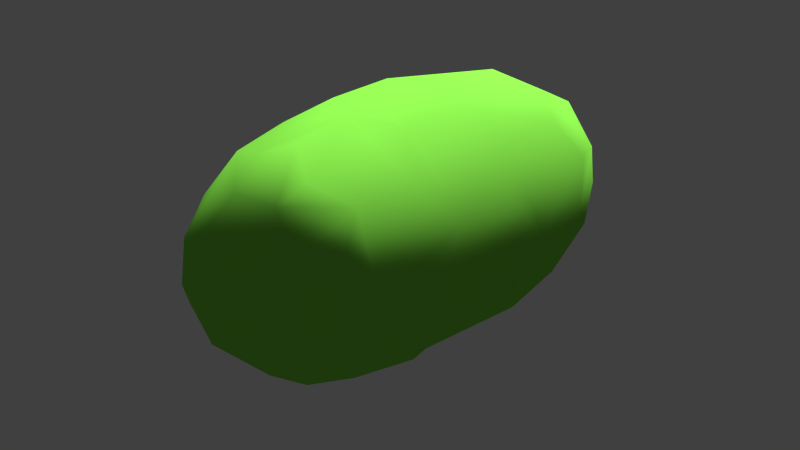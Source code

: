 # Source: ellipsoid.blend  (saved by Blender 2.76.0; exported with 4.5.12 LTS)
import bpy
from mathutils import Matrix  # noqa: F401  (used for matrix-valued properties, if any)

bpy.ops.wm.read_factory_settings(use_empty=True)
scene = bpy.context.scene
scene.name = 'Scene'

# ---- collections
col_collection_1 = bpy.data.collections.new('Collection 1'); scene.collection.children.link(col_collection_1)

# ---- materials (node trees are filled in below, after node groups)
mat_material = bpy.data.materials.new('Material')
mat_material.alpha_threshold = 0.0
mat_material.use_transparent_shadow = False
mat_material.diffuse_color = (0.2455, 0.8, 0.07214, 1.0)
mat_material.specular_color = (1.0, 0.5345, 0.005595)
mat_material.roughness = 0.5
mat_material.specular_intensity = 0.04639
mat_material.line_color = (0.0, 0.0, 0.0, 1.0)

# ---- material node trees

# ---- world
world_world = bpy.data.worlds.new('World'); scene.world = world_world
world_world.color = (0.05088, 0.05088, 0.05088)
world_world.use_sun_shadow = False
world_world.sun_shadow_jitter_overblur = 0.0
world_world.cycles.sampling_method = 'MANUAL'
world_world.cycles.sample_map_resolution = 256

# ---- cameras
cam_camera = bpy.data.cameras.new('Camera')
cam_camera.clip_end = 100.0
cam_camera.lens = 70.0
cam_camera.sensor_width = 32.0
cam_camera.sensor_height = 18.0
cam_camera.ortho_scale = 7.314
cam_camera.dof.focus_distance = 0.0
cam_camera.dof.aperture_fstop = 128.0

# ---- lights
light_lamp = bpy.data.lights.new('Lamp', 'SUN')
light_lamp.transmission_factor = 0.0
light_lamp.cutoff_distance = 30.0
light_lamp.angle = 0.1993
light_lamp.energy = 4.91
light_lamp.shadow_buffer_clip_start = 1.001
light_lamp.shadow_soft_size = 0.1
light_lamp.shadow_cascade_max_distance = 1000.0
light_lamp.cycles.use_multiple_importance_sampling = False

# ---- meshes
me_ellipsoid = bpy.data.meshes.new('ellipsoid')
me_ellipsoid.from_pydata([(0.2978, 0.006806, -0.7078), (0.3138, 0.1657, -0.675), (0.3756, 0.1817, -0.5598), (0.4375, 0.02611, -0.4794), (0.3863, -0.0827, -0.5655), (0.3113, 0.3167, -0.4729), (0.328, 0.3416, -0.2379), (0.4429, 0.1866, -0.1255), (0.473, 0.01398, -0.2385), (0.4441, 0.1816, 0.1275), (0.4704, -0.01073, 0.2398), (0.4419, -0.1864, 0.1278), (0.4442, -0.1803, -0.1281), (0.3426, 0.328, 0.2379), (0.3175, 0.3133, 0.4733), (0.3637, 0.1786, 0.5691), (0.4338, -0.009766, 0.4743), (0.2649, 0.1793, 0.7), (0.19, 0.017, 0.7825), (0.2516, -0.1707, 0.7095), (0.3523, -0.1913, 0.5714), (0.173, 0.2924, -0.7004), (0.1757, 0.3721, -0.568), (-0.001087, 0.4323, -0.4785), (-0.01063, 0.4712, -0.2407), (0.1816, 0.4442, -0.1269), (0.1866, 0.4429, 0.1253), (0.01561, 0.474, 0.2377), (0.0286, 0.4421, 0.4765), (0.1812, 0.3801, 0.5583), (0.1559, 0.3228, 0.6711), (0.005739, 0.2189, -0.7898), (-0.05233, 0.2253, -0.7837), (-0.1511, 0.3484, -0.5882), (-0.3156, 0.2769, -0.4883), (-0.3414, 0.3212, -0.2418), (-0.1857, 0.4415, -0.1306), (-0.1806, 0.4447, 0.127), (-0.3225, 0.3425, 0.2404), (-0.2821, 0.3208, 0.4801), (-0.08091, 0.398, 0.5608), (-0.01653, 0.3261, 0.7051), (-0.07157, 0.1513, -0.8131), (-0.2139, -0.02397, -0.7892), (-0.3225, -0.0462, -0.7052), (-0.401, 0.05565, -0.5611), (-0.444, -0.03731, -0.4777), (-0.4743, -0.01765, -0.2378), (-0.4446, 0.1801, -0.1282), (-0.4418, 0.186, 0.1293), (-0.4713, 0.009907, 0.2401), (-0.4347, 0.00292, 0.4781), (-0.3476, 0.1684, 0.5809), (-0.2405, 0.1028, 0.7533), (-0.09141, 0.1742, 0.7964), (-0.3297, -0.1708, -0.6622), (-0.3849, -0.1875, -0.5535), (-0.3217, -0.3204, -0.47), (-0.331, -0.3442, -0.2367), (-0.4429, -0.1869, -0.1247), (-0.4441, -0.1812, 0.1271), (-0.3448, -0.3267, 0.2388), (-0.3264, -0.3072, 0.4834), (-0.3769, -0.1815, 0.5722), (-0.285, -0.1823, 0.7175), (-0.2214, -0.05534, 0.7905), (-0.2216, -0.2616, -0.6916), (-0.2082, -0.3593, -0.5601), (-0.009414, -0.4258, -0.4779), (0.006775, -0.4708, -0.2401), (-0.1821, -0.4449, -0.1262), (-0.1862, -0.442, 0.1271), (-0.01095, -0.4714, 0.2389), (-0.01307, -0.4402, 0.4682), (-0.2021, -0.3642, 0.568), (-0.1953, -0.2779, 0.7162), (-0.1257, -0.193, -0.7716), (0.06719, -0.2001, -0.7525), (0.1419, -0.3397, -0.5792), (0.3082, -0.2797, -0.4851), (0.3392, -0.3222, -0.2413), (0.1854, -0.4421, -0.1296), (0.1814, -0.4445, 0.1269), (0.3267, -0.3447, 0.239), (0.3013, -0.3245, 0.4853), (0.1553, -0.38, 0.5722), (0.1322, -0.2929, 0.711), (-0.0769, -0.229, 0.788), (0.1517, -0.03881, -0.7779), (-0.003569, 0.1494, -0.8091), (-0.1066, -0.08888, 0.8244), (0.004668, 0.03579, 0.8307), (0.272, 0.1842, -0.5689), (0.3269, -0.02185, -0.545), (0.3009, -0.1151, -0.3205), (0.2865, 0.004675, -0.2595), (0.2928, 0.1307, -0.3157), (0.2879, 0.0005206, -0.1244), (0.2647, 0.11, -0.06184), (0.2033, 0.204, -0.1243), (0.2, 0.2042, -0.2596), (0.2649, -0.1093, -0.0619), (0.2647, -0.1101, 0.06184), (0.2883, -0.0005392, 0.1247), (0.265, 0.1094, 0.06189), (0.2893, -0.003998, 0.2637), (0.2964, 0.1144, 0.3183), (0.2043, 0.1996, 0.26), (0.204, 0.2033, 0.1243), (0.2927, -0.1289, 0.3194), (0.2545, -0.2028, 0.5363), (0.2436, -0.03861, 0.5697), (0.3043, 0.1043, 0.5371), (0.1146, 0.2971, -0.318), (0.1078, 0.2972, -0.5383), (0.1093, 0.265, -0.06192), (-0.0005216, 0.2882, -0.1245), (-0.00436, 0.2894, -0.2635), (0.11, 0.2647, 0.06183), (0.131, 0.2929, 0.315), (0.005361, 0.2861, 0.2592), (0.0005313, 0.2879, 0.1243), (0.1878, 0.2757, 0.5684), (-0.1306, 0.2841, -0.3218), (-0.1699, 0.2544, -0.5039), (-0.02467, 0.234, -0.5746), (-0.1101, 0.2647, -0.06191), (-0.2045, 0.2035, -0.1252), (-0.2099, 0.203, -0.2676), (-0.1093, 0.265, 0.06188), (-0.1176, 0.2996, 0.3205), (-0.2019, 0.2089, 0.2651), (-0.2034, 0.2043, 0.1247), (-0.01289, 0.3356, 0.5403), (-0.3005, 0.1199, -0.323), (-0.3469, -0.01362, -0.5305), (-0.1945, -0.004114, -0.6709), (-0.1675, 0.1298, -0.5758), (-0.265, 0.1093, -0.06194), (-0.2878, -0.000511, -0.1243), (-0.2853, -0.005885, -0.2582), (-0.2647, 0.1101, 0.06188), (-0.2877, 0.1296, 0.3214), (-0.2897, 0.004148, 0.2634), (-0.2882, 0.0005743, 0.1246), (-0.08007, 0.1931, 0.6361), (-0.2593, 0.1704, 0.5229), (-0.2279, -0.1681, -0.3408), (-0.2814, -0.1973, -0.5381), (-0.2647, -0.11, -0.06179), (-0.2033, -0.204, -0.1242), (-0.1993, -0.2034, -0.2592), (-0.2649, -0.1093, 0.06189), (-0.2986, -0.1118, 0.3165), (-0.2041, -0.1988, 0.258), (-0.2038, -0.2032, 0.1243), (-0.2203, 0.0242, 0.5813), (-0.3065, -0.1029, 0.5325), (-0.1092, -0.2982, -0.3188), (-0.1235, -0.3076, -0.532), (-0.1094, -0.265, -0.0619), (0.0004758, -0.2884, -0.1248), (0.002492, -0.2896, -0.2673), (-0.11, -0.2646, 0.06188), (-0.1274, -0.2948, 0.3194), (-0.004297, -0.2898, 0.2647), (-0.0005676, -0.2883, 0.1245), (-0.214, -0.2572, 0.5357), (0.1258, -0.2866, -0.3247), (0.1683, -0.255, -0.5244), (-0.03392, -0.2077, -0.6946), (0.11, -0.2647, -0.06199), (0.2042, -0.2034, -0.1248), (0.2086, -0.2025, -0.2638), (0.1094, -0.265, 0.06182), (0.1107, -0.298, 0.3176), (0.1988, -0.2045, 0.2582), (0.2032, -0.2039, 0.1244), (-0.04358, -0.2256, 0.5882), (0.09831, -0.2986, 0.5357), (0.166, -0.09201, -0.5887), (0.007384, 0.05628, -0.5631), (0.05309, 0.0241, 0.5908), (-0.05331, -0.04625, 0.5377)], [], [(0, 1, 2, 3, 4), (3, 2, 5, 6, 7, 8), (8, 7, 9, 10, 11, 12), (10, 9, 13, 14, 15, 16), (16, 15, 17, 18, 19, 20), (2, 1, 21, 22, 5), (6, 5, 22, 23, 24, 25), (7, 6, 25, 26, 13, 9), (14, 13, 26, 27, 28, 29), (15, 14, 29, 30, 17), (22, 21, 31, 32, 33, 23), (24, 23, 33, 34, 35, 36), (25, 24, 36, 37, 27, 26), (28, 27, 37, 38, 39, 40), (29, 28, 40, 41, 30), (33, 32, 42, 43, 44, 45, 34), (35, 34, 45, 46, 47, 48), (36, 35, 48, 49, 38, 37), (39, 38, 49, 50, 51, 52), (40, 39, 52, 53, 54, 41), (45, 44, 55, 56, 46), (47, 46, 56, 57, 58, 59), (48, 47, 59, 60, 50, 49), (51, 50, 60, 61, 62, 63), (52, 51, 63, 64, 65, 53), (56, 55, 66, 67, 57), (58, 57, 67, 68, 69, 70), (59, 58, 70, 71, 61, 60), (62, 61, 71, 72, 73, 74), (63, 62, 74, 75, 64), (67, 66, 76, 77, 78, 68), (69, 68, 78, 79, 80, 81), (70, 69, 81, 82, 72, 71), (73, 72, 82, 83, 84, 85), (74, 73, 85, 86, 87, 75), (0, 4, 79, 78, 77, 88), (4, 3, 8, 12, 80, 79), (12, 11, 83, 82, 81, 80), (11, 10, 16, 20, 84, 83), (20, 19, 86, 85, 84), (32, 31, 89, 42), (53, 65, 90, 91, 54), (77, 76, 43, 42, 89, 88), (19, 18, 91, 90, 87, 86), (64, 75, 87, 90, 65), (44, 43, 76, 66, 55), (1, 0, 88, 89, 31, 21), (17, 30, 41, 54, 91, 18), (92, 93, 94, 95, 96), (96, 95, 97, 98, 99, 100), (98, 97, 101, 102, 103, 104), (104, 103, 105, 106, 107, 108), (106, 105, 109, 110, 111, 112), (92, 96, 100, 113, 114), (100, 99, 115, 116, 117, 113), (99, 98, 104, 108, 118, 115), (108, 107, 119, 120, 121, 118), (107, 106, 112, 122, 119), (114, 113, 117, 123, 124, 125), (117, 116, 126, 127, 128, 123), (116, 115, 118, 121, 129, 126), (121, 120, 130, 131, 132, 129), (120, 119, 122, 133, 130), (124, 123, 128, 134, 135, 136, 137), (128, 127, 138, 139, 140, 134), (127, 126, 129, 132, 141, 138), (132, 131, 142, 143, 144, 141), (131, 130, 133, 145, 146, 142), (135, 134, 140, 147, 148), (140, 139, 149, 150, 151, 147), (139, 138, 141, 144, 152, 149), (144, 143, 153, 154, 155, 152), (143, 142, 146, 156, 157, 153), (148, 147, 151, 158, 159), (151, 150, 160, 161, 162, 158), (150, 149, 152, 155, 163, 160), (155, 154, 164, 165, 166, 163), (154, 153, 157, 167, 164), (159, 158, 162, 168, 169, 170), (162, 161, 171, 172, 173, 168), (161, 160, 163, 166, 174, 171), (166, 165, 175, 176, 177, 174), (165, 164, 167, 178, 179, 175), (94, 93, 180, 169, 168, 173), (95, 94, 173, 172, 101, 97), (102, 101, 172, 171, 174, 177), (103, 102, 177, 176, 109, 105), (110, 109, 176, 175, 179), (125, 124, 137, 181), (156, 146, 145, 182, 183), (170, 169, 180, 181, 137, 136), (111, 110, 179, 178, 183, 182), (167, 157, 156, 183, 178), (136, 135, 148, 159, 170), (93, 92, 114, 125, 181, 180), (122, 112, 111, 182, 145, 133), (1, 0, 93, 92), (2, 1, 92, 96), (0, 4, 94, 93), (4, 3, 95, 94), (3, 2, 96, 95), (3, 8, 97, 95), (5, 2, 96, 100), (8, 7, 98, 97), (7, 6, 99, 98), (6, 5, 100, 99), (8, 12, 101, 97), (9, 7, 98, 104), (12, 11, 102, 101), (11, 10, 103, 102), (10, 9, 104, 103), (10, 16, 105, 103), (13, 9, 104, 108), (16, 15, 106, 105), (15, 14, 107, 106), (14, 13, 108, 107), (16, 20, 109, 105), (17, 15, 106, 112), (20, 19, 110, 109), (19, 18, 111, 110), (21, 1, 92, 114), (5, 22, 113, 100), (22, 21, 114, 113), (6, 25, 115, 99), (23, 22, 113, 117), (25, 24, 116, 115), (24, 23, 117, 116), (13, 26, 118, 108), (26, 25, 115, 118), (14, 29, 119, 107), (27, 26, 118, 121), (29, 28, 120, 119), (28, 27, 121, 120), (17, 30, 122, 112), (30, 29, 119, 122), (32, 31, 125, 124), (23, 33, 123, 117), (33, 32, 124, 123), (24, 36, 126, 116), (34, 33, 123, 128), (36, 35, 127, 126), (35, 34, 128, 127), (27, 37, 129, 121), (37, 36, 126, 129), (28, 40, 130, 120), (38, 37, 129, 132), (40, 39, 131, 130), (39, 38, 132, 131), (30, 41, 133, 122), (41, 40, 130, 133), (44, 43, 136, 135), (34, 45, 134, 128), (45, 44, 135, 134), (35, 48, 138, 127), (46, 45, 134, 140), (48, 47, 139, 138), (47, 46, 140, 139), (38, 49, 141, 132), (49, 48, 138, 141), (39, 52, 142, 131), (50, 49, 141, 144), (52, 51, 143, 142), (51, 50, 144, 143), (41, 54, 145, 133), (53, 52, 142, 146), (55, 44, 135, 148), (46, 56, 147, 140), (56, 55, 148, 147), (47, 59, 149, 139), (57, 56, 147, 151), (59, 58, 150, 149), (58, 57, 151, 150), (50, 60, 152, 144), (60, 59, 149, 152), (51, 63, 153, 143), (61, 60, 152, 155), (63, 62, 154, 153), (62, 61, 155, 154), (53, 65, 156, 146), (64, 63, 153, 157), (66, 55, 148, 159), (57, 67, 158, 151), (67, 66, 159, 158), (58, 70, 160, 150), (68, 67, 158, 162), (70, 69, 161, 160), (69, 68, 162, 161), (61, 71, 163, 155), (71, 70, 160, 163), (62, 74, 164, 154), (72, 71, 163, 166), (74, 73, 165, 164), (73, 72, 166, 165), (64, 75, 167, 157), (75, 74, 164, 167), (77, 76, 170, 169), (68, 78, 168, 162), (78, 77, 169, 168), (69, 81, 171, 161), (79, 78, 168, 173), (81, 80, 172, 171), (80, 79, 173, 172), (72, 82, 174, 166), (82, 81, 171, 174), (73, 85, 175, 165), (83, 82, 174, 177), (85, 84, 176, 175), (84, 83, 177, 176), (75, 87, 178, 167), (86, 85, 175, 179), (0, 88, 180, 93), (79, 4, 94, 173), (80, 12, 101, 172), (83, 11, 102, 177), (84, 20, 109, 176), (86, 19, 110, 179), (32, 42, 137, 124), (77, 88, 180, 169), (89, 88, 180, 181), (17, 18, 111, 112), (64, 65, 156, 157), (91, 90, 183, 182), (86, 87, 178, 179), (65, 90, 183, 156), (87, 90, 183, 178), (42, 43, 136, 137), (66, 76, 170, 159), (43, 76, 170, 136), (42, 89, 181, 137), (21, 31, 125, 114), (89, 31, 125, 181), (53, 54, 145, 146), (18, 91, 182, 111), (54, 91, 182, 145)])
me_ellipsoid.polygons.foreach_set('use_smooth', [True] * 234)
me_ellipsoid.materials.append(mat_material)
me_ellipsoid.use_remesh_preserve_volume = False
me_ellipsoid.use_remesh_preserve_attributes = False
me_ellipsoid.use_mirror_vertex_groups = False
me_ellipsoid.update()
me_ellipsoid.normals_split_custom_set([tuple(v) for v in zip(*[iter([0.6042, -0.145, -0.7835, 0.6314, 0.2931, -0.7179, 0.8728, 0.3888, -0.295, 0.9754, 0.02487, -0.2192, 0.8096, -0.3618, -0.4622, 0.9754, 0.02489, -0.2192, 0.8728, 0.3888, -0.295, 0.6779, 0.711, -0.1869, 0.6936, 0.7158, -0.08077, 0.9191, 0.3924, -0.03729, 0.9957, 0.007536, -0.09273, 0.9957, 0.007546, -0.09274, 0.919, 0.3924, -0.03732, 0.9292, 0.3664, 0.04757, 0.9947, -0.01363, 0.1023, 0.9201, -0.3889, 0.04619, 0.925, -0.3755, -0.0575, 0.9947, -0.01365, 0.1023, 0.9292, 0.3664, 0.04759, 0.7192, 0.6904, 0.07747, 0.7198, 0.6659, 0.1964, 0.872, 0.277, 0.4037, 0.9526, -0.02304, 0.3034, 0.9526, -0.02302, 0.3034, 0.872, 0.277, 0.4037, 0.5909, 0.2865, 0.7542, 0.4632, 0.02772, 0.8858, 0.5863, -0.2585, 0.7677, 0.8524, -0.3084, 0.4222, 0.8728, 0.3888, -0.295, 0.6314, 0.2931, -0.718, 0.333, 0.603, -0.7249, 0.3009, 0.8892, -0.3447, 0.6779, 0.711, -0.187, 0.6936, 0.7158, -0.08076, 0.6779, 0.711, -0.187, 0.3009, 0.8892, -0.3447, -0.04371, 0.9576, -0.2847, -0.023, 0.9938, -0.1086, 0.3695, 0.9281, -0.04626, 0.9191, 0.3924, -0.0373, 0.6936, 0.7158, -0.08074, 0.3695, 0.9281, -0.04624, 0.3946, 0.9183, 0.03319, 0.7192, 0.6904, 0.07743, 0.9292, 0.3664, 0.04757, 0.7198, 0.6658, 0.1964, 0.7192, 0.6904, 0.07742, 0.3946, 0.9183, 0.03322, 0.01307, 0.9966, 0.08172, 0.04041, 0.9799, 0.1953, 0.4024, 0.8681, 0.2906, 0.872, 0.277, 0.4037, 0.7198, 0.6659, 0.1964, 0.4023, 0.8681, 0.2906, 0.3218, 0.6179, 0.7174, 0.5909, 0.2865, 0.7542, 0.3009, 0.8892, -0.3447, 0.333, 0.6031, -0.7249, 0.1967, 0.5261, -0.8274, -0.3979, 0.6428, -0.6546, -0.4217, 0.7644, -0.4877, -0.04372, 0.9576, -0.2848, -0.02299, 0.9938, -0.1086, -0.0437, 0.9576, -0.2848, -0.4217, 0.7643, -0.4878, -0.7056, 0.6082, -0.3636, -0.715, 0.6872, -0.1286, -0.3986, 0.915, -0.06291, 0.3695, 0.9281, -0.04627, -0.02297, 0.9938, -0.1086, -0.3986, 0.915, -0.06287, -0.3733, 0.9266, 0.04655, 0.01308, 0.9966, 0.08168, 0.3946, 0.9183, 0.03322, 0.04044, 0.9799, 0.1952, 0.01308, 0.9966, 0.08172, -0.3733, 0.9266, 0.04654, -0.6898, 0.7148, 0.1151, -0.63, 0.7131, 0.3076, -0.3483, 0.8524, 0.39, 0.4024, 0.8681, 0.2906, 0.04041, 0.9799, 0.1953, -0.3483, 0.8524, 0.39, -0.1125, 0.6728, 0.7312, 0.3218, 0.6179, 0.7173, -0.4217, 0.7644, -0.4877, -0.3979, 0.6427, -0.6546, -0.3586, 0.1982, -0.9122, -0.3923, 0.06543, -0.9175, -0.7126, 0.1595, -0.6832, -0.8162, 0.3515, -0.4585, -0.7056, 0.6082, -0.3636, -0.7149, 0.6872, -0.1286, -0.7057, 0.6082, -0.3636, -0.8162, 0.3515, -0.4585, -0.9813, -0.0352, -0.189, -0.997, -0.008645, -0.07751, -0.9259, 0.3741, -0.05226, -0.3986, 0.915, -0.0629, -0.7149, 0.6873, -0.1286, -0.9259, 0.3741, -0.05223, -0.9163, 0.3963, 0.05745, -0.6898, 0.7148, 0.1151, -0.3733, 0.9266, 0.04652, -0.63, 0.7131, 0.3076, -0.6898, 0.7148, 0.1151, -0.9163, 0.3962, 0.05747, -0.9945, 0.02551, 0.1016, -0.9574, 0.05895, 0.2827, -0.8012, 0.3985, 0.4464, -0.3482, 0.8524, 0.39, -0.63, 0.7131, 0.3076, -0.8012, 0.3985, 0.4465, -0.6268, 0.3343, 0.7038, -0.1878, 0.4544, 0.8708, -0.1125, 0.6728, 0.7312, -0.8162, 0.3515, -0.4585, -0.7126, 0.1595, -0.6832, -0.7142, -0.3564, -0.6023, -0.8806, -0.3943, -0.2626, -0.9813, -0.03522, -0.189, -0.997, -0.008651, -0.07753, -0.9813, -0.03518, -0.189, -0.8806, -0.3943, -0.2627, -0.6803, -0.7129, -0.1703, -0.6938, -0.7176, -0.06158, -0.9201, -0.3909, -0.02477, -0.9259, 0.3741, -0.05225, -0.997, -0.00866, -0.07752, -0.9201, -0.3909, -0.02479, -0.9298, -0.3657, 0.04105, -0.9945, 0.0255, 0.1016, -0.9163, 0.3962, 0.05745, -0.9574, 0.05895, 0.2827, -0.9945, 0.02549, 0.1016, -0.9298, -0.3657, 0.04105, -0.7138, -0.6966, 0.07296, -0.7098, -0.6833, 0.1711, -0.8982, -0.2662, 0.3498, -0.8011, 0.3985, 0.4465, -0.9574, 0.05892, 0.2828, -0.8982, -0.2662, 0.3498, -0.7214, -0.2518, 0.6451, -0.5852, -0.007365, 0.8108, -0.6268, 0.3343, 0.7038, -0.8806, -0.3943, -0.2627, -0.7142, -0.3565, -0.6024, -0.322, -0.6687, -0.6702, -0.2738, -0.8792, -0.3899, -0.6803, -0.7129, -0.1703, -0.6938, -0.7176, -0.06155, -0.6803, -0.7128, -0.1703, -0.2738, -0.8792, -0.3899, 0.03412, -0.9432, -0.3306, 0.02242, -0.9924, -0.1207, -0.365, -0.9302, -0.03969, -0.9201, -0.3909, -0.02475, -0.6938, -0.7175, -0.06158, -0.365, -0.9302, -0.0397, -0.3881, -0.9206, 0.04213, -0.7138, -0.6966, 0.07297, -0.9298, -0.3657, 0.04102, -0.7098, -0.6833, 0.1711, -0.7138, -0.6966, 0.07295, -0.3882, -0.9206, 0.04214, -0.01594, -0.996, 0.08742, -0.03542, -0.9659, 0.2566, -0.3265, -0.8836, 0.3356, -0.8982, -0.2662, 0.3498, -0.7098, -0.6833, 0.1711, -0.3264, -0.8836, 0.3356, -0.3073, -0.7169, 0.6257, -0.7214, -0.2518, 0.6451, -0.2738, -0.8792, -0.3899, -0.322, -0.6687, -0.6702, -0.07903, -0.4343, -0.8973, 0.2492, -0.5133, -0.8212, 0.3553, -0.7705, -0.5293, 0.03409, -0.9432, -0.3306, 0.02241, -0.9924, -0.1207, 0.0341, -0.9431, -0.3306, 0.3553, -0.7705, -0.5293, 0.6768, -0.6403, -0.3632, 0.7074, -0.6931, -0.1388, 0.3942, -0.9163, -0.07044, -0.365, -0.9302, -0.03971, 0.02243, -0.9924, -0.1207, 0.3943, -0.9163, -0.07043, 0.3665, -0.9296, 0.03894, -0.01596, -0.996, 0.08741, -0.3882, -0.9206, 0.04214, -0.03541, -0.9659, 0.2566, -0.01596, -0.996, 0.0874, 0.3666, -0.9296, 0.03893, 0.6969, -0.7123, 0.08304, 0.6762, -0.7032, 0.2198, 0.2719, -0.8869, 0.3734, -0.3265, -0.8836, 0.3356, -0.03538, -0.9659, 0.2566, 0.2719, -0.8869, 0.3735, 0.2514, -0.6103, 0.7513, 0.01977, -0.536, 0.844, -0.3073, -0.7169, 0.6257, 0.6042, -0.1451, -0.7836, 0.8096, -0.3618, -0.4622, 0.6768, -0.6403, -0.3632, 0.3553, -0.7705, -0.5293, 0.2492, -0.5133, -0.8212, 0.3349, -0.161, -0.9284, 0.8096, -0.3618, -0.4622, 0.9754, 0.02488, -0.2191, 0.9957, 0.007545, -0.09271, 0.925, -0.3755, -0.05749, 0.7073, -0.6931, -0.1388, 0.6768, -0.6403, -0.3632, 0.925, -0.3755, -0.0575, 0.9201, -0.3889, 0.04615, 0.6969, -0.7123, 0.08302, 0.3665, -0.9296, 0.03894, 0.3942, -0.9163, -0.07045, 0.7074, -0.6931, -0.1387, 0.9201, -0.3889, 0.04616, 0.9947, -0.01364, 0.1023, 0.9526, -0.023, 0.3034, 0.8524, -0.3084, 0.4223, 0.6762, -0.7032, 0.2198, 0.6969, -0.7123, 0.08304, 0.8524, -0.3084, 0.4222, 0.5863, -0.2585, 0.7677, 0.2514, -0.6103, 0.7512, 0.2719, -0.8869, 0.3735, 0.6762, -0.7032, 0.2198, -0.398, 0.6427, -0.6546, 0.1967, 0.5261, -0.8274, 0.2065, 0.03137, -0.9779, -0.3586, 0.1981, -0.9122, -0.6268, 0.3343, 0.7038, -0.5852, -0.007358, 0.8108, -0.04931, -0.1469, 0.9879, 0.1345, 0.08703, 0.9871, -0.1878, 0.4544, 0.8708, 0.2492, -0.5133, -0.8212, -0.07904, -0.4343, -0.8973, -0.3923, 0.06544, -0.9175, -0.3586, 0.1981, -0.9122, 0.2066, 0.03136, -0.9779, 0.3349, -0.161, -0.9284, 0.5863, -0.2585, 0.7677, 0.4633, 0.02773, 0.8858, 0.1345, 0.087, 0.9871, -0.04931, -0.1469, 0.9879, 0.01982, -0.536, 0.844, 0.2514, -0.6103, 0.7513, -0.7214, -0.2519, 0.6451, -0.3073, -0.7169, 0.6257, 0.01981, -0.536, 0.844, -0.04933, -0.1469, 0.9879, -0.5853, -0.007359, 0.8108, -0.7126, 0.1595, -0.6832, -0.3923, 0.0654, -0.9175, -0.07902, -0.4343, -0.8973, -0.322, -0.6687, -0.6702, -0.7142, -0.3564, -0.6024, 0.6314, 0.2931, -0.718, 0.6041, -0.1451, -0.7836, 0.3349, -0.161, -0.9284, 0.2066, 0.03138, -0.9779, 0.1967, 0.5261, -0.8274, 0.333, 0.603, -0.7249, 0.5909, 0.2865, 0.7542, 0.3218, 0.6179, 0.7174, -0.1125, 0.6728, 0.7312, -0.1878, 0.4544, 0.8708, 0.1345, 0.08703, 0.9871, 0.4633, 0.02772, 0.8858, -0.77, -0.4815, 0.4187, -0.7616, 0.2436, 0.6005, -0.9268, 0.372, -0.05132, -0.992, -0.02218, -0.1241, -0.8928, -0.4349, -0.1176, -0.8928, -0.4349, -0.1176, -0.992, -0.02219, -0.124, -0.9999, -0.007159, -0.01534, -0.9234, -0.3834, -0.0185, -0.7027, -0.7114, -0.01245, -0.6841, -0.7188, -0.1242, -0.9234, -0.3834, -0.01849, -0.9999, -0.007168, -0.01533, -0.9242, 0.3812, -0.02114, -0.923, 0.3844, 0.0191, -0.9998, 0.004679, 0.02114, -0.9238, -0.3823, 0.01838, -0.9238, -0.3823, 0.01839, -0.9998, 0.00467, 0.0211, -0.9973, 0.01257, 0.07203, -0.9519, -0.2914, 0.09456, -0.7203, -0.6818, 0.1279, -0.7117, -0.7024, 0.01181, -0.9519, -0.2914, 0.09457, -0.9973, 0.01255, 0.07202, -0.9155, 0.3952, 0.07498, -0.7503, 0.4405, -0.493, -0.43, 0.08712, -0.8986, -0.8639, -0.202, -0.4614, -0.77, -0.4815, 0.4187, -0.8928, -0.4349, -0.1176, -0.6841, -0.7187, -0.1242, -0.2955, -0.9522, -0.07701, -0.2009, -0.8511, 0.485, -0.6841, -0.7188, -0.1242, -0.7027, -0.7114, -0.01245, -0.3823, -0.9239, -0.01865, 0.007072, -0.9998, -0.02087, 0.03605, -0.9978, -0.05593, -0.2955, -0.9522, -0.07701, -0.7027, -0.7114, -0.01245, -0.9234, -0.3834, -0.01852, -0.9238, -0.3823, 0.01839, -0.7117, -0.7024, 0.01182, -0.3834, -0.9234, 0.01843, -0.3823, -0.9238, -0.01863, -0.7117, -0.7024, 0.0118, -0.7203, -0.6817, 0.1279, -0.4401, -0.8881, 0.1325, -0.0183, -0.9915, 0.1291, -0.006942, -0.9999, 0.01419, -0.3834, -0.9234, 0.01845, -0.7203, -0.6818, 0.1279, -0.9519, -0.2914, 0.09455, -0.8639, -0.202, -0.4614, -0.5059, -0.7756, -0.3775, -0.4402, -0.8881, 0.1325, -0.2009, -0.8511, 0.4851, -0.2955, -0.9522, -0.07702, 0.03606, -0.9978, -0.0559, 0.4915, -0.8708, -0.009382, 0.492, -0.7811, 0.3843, 0.1004, -0.462, 0.8812, 0.03608, -0.9978, -0.05594, 0.007066, -0.9998, -0.0209, 0.3831, -0.9235, -0.01919, 0.7093, -0.7043, -0.02906, 0.7014, -0.7127, 0.001608, 0.4915, -0.8708, -0.009376, 0.007076, -0.9998, -0.0209, -0.3823, -0.9239, -0.01865, -0.3834, -0.9234, 0.01843, -0.006976, -0.9999, 0.0142, 0.3808, -0.9244, 0.0207, 0.3831, -0.9235, -0.01919, -0.006982, -0.9999, 0.01417, -0.01828, -0.9915, 0.1291, 0.3647, -0.9284, 0.07135, 0.7039, -0.7088, 0.04601, 0.7036, -0.7101, 0.02502, 0.3808, -0.9244, 0.02072, -0.01831, -0.9915, 0.1291, -0.4401, -0.8881, 0.1325, -0.5059, -0.7756, -0.3775, 0.1771, -0.8409, -0.5113, 0.3647, -0.9284, 0.07133, 0.4921, -0.7811, 0.3843, 0.4915, -0.8708, -0.009393, 0.7014, -0.7127, 0.001625, 0.9151, -0.4012, -0.03998, 0.8877, -0.1853, 0.4214, 0.3192, -0.3105, 0.8954, 0.08875, -0.4482, 0.8895, 0.7014, -0.7127, 0.001602, 0.7092, -0.7044, -0.02907, 0.9246, -0.3802, -0.02188, 0.9999, 0.008153, -0.01203, 0.9897, 0.02166, -0.1417, 0.9151, -0.4012, -0.04, 0.7093, -0.7043, -0.02907, 0.3831, -0.9235, -0.01919, 0.3808, -0.9244, 0.02071, 0.7036, -0.7102, 0.02501, 0.9234, -0.3834, 0.01978, 0.9246, -0.3802, -0.02187, 0.7036, -0.7102, 0.02502, 0.7039, -0.7088, 0.046, 0.8906, -0.4537, 0.03171, 0.9976, -0.03148, 0.06219, 0.9997, -0.006548, 0.02232, 0.9234, -0.3833, 0.01977, 0.7039, -0.7088, 0.04601, 0.3647, -0.9284, 0.07133, 0.1771, -0.841, -0.5113, 0.2227, -0.3403, -0.9136, 0.7656, -0.415, -0.4915, 0.8906, -0.4537, 0.03171, 0.9271, -0.08585, 0.3649, 0.9462, -0.2992, -0.1234, 0.9584, 0.1727, -0.2273, 0.7667, 0.5964, -0.2376, 0.7928, 0.5995, 0.11, 0.9974, 0.06778, -0.02382, 0.9954, 0.0006075, 0.09563, 0.9196, 0.3812, 0.09451, 0.6933, 0.7139, 0.09833, 0.7465, 0.6372, -0.1915, 0.8963, 0.4316, -0.1017, 0.9999, 0.008148, -0.01201, 0.9246, -0.3802, -0.02188, 0.9234, -0.3833, 0.01977, 0.9997, -0.006538, 0.0223, 0.9237, 0.3827, 0.01844, 0.9235, 0.3833, -0.01741, 0.9997, -0.006544, 0.02232, 0.9976, -0.03152, 0.06219, 0.9557, 0.277, 0.09958, 0.7165, 0.6849, 0.1324, 0.7117, 0.7024, 0.01032, 0.9237, 0.3827, 0.01846, 0.9976, -0.0315, 0.0622, 0.8906, -0.4537, 0.0317, 0.7657, -0.415, -0.4915, 0.425, -0.04335, -0.9042, 0.9025, 0.1786, -0.3918, 0.9557, 0.277, 0.09956, 0.8639, 0.4896, 0.1185, 0.9232, 0.3829, -0.03358, 0.7114, 0.6881, -0.1425, 0.3147, 0.9418, -0.1185, 0.3146, 0.8956, 0.3145, 0.6764, 0.7229, -0.1412, 0.7022, 0.7119, -0.009103, 0.3829, 0.9236, -0.01847, -0.006414, 0.9998, -0.02103, -0.03422, 0.9982, -0.04871, 0.27, 0.9564, -0.1111, 0.7022, 0.7119, -0.009117, 0.9235, 0.3832, -0.01742, 0.9237, 0.3827, 0.01843, 0.7117, 0.7024, 0.01031, 0.3849, 0.9228, 0.0197, 0.3829, 0.9236, -0.01847, 0.7117, 0.7024, 0.01031, 0.7164, 0.685, 0.1323, 0.3831, 0.9197, 0.08575, 0.01141, 0.9977, 0.0675, 0.004785, 0.9997, 0.02276, 0.3849, 0.9228, 0.01969, 0.7165, 0.685, 0.1324, 0.9557, 0.277, 0.09955, 0.9025, 0.1786, -0.3918, 0.4333, 0.7978, -0.4193, 0.3832, 0.9197, 0.08575, 0.2743, 0.9088, 0.3143, 0.27, 0.9564, -0.1111, -0.0342, 0.9982, -0.04872, -0.4286, 0.9034, -0.01104, -0.5276, 0.6222, 0.5783, -0.1279, 0.4994, 0.8569, -0.03419, 0.9982, -0.04872, -0.006391, 0.9998, -0.02105, -0.3841, 0.9231, -0.01866, -0.7087, 0.7051, -0.02524, -0.7034, 0.71, -0.0342, -0.4286, 0.9034, -0.01104, -0.006402, 0.9998, -0.02105, 0.3829, 0.9236, -0.01849, 0.3849, 0.9227, 0.01971, 0.004812, 0.9997, 0.02279, -0.3829, 0.9236, 0.01805, -0.384, 0.9231, -0.01867, 0.004831, 0.9997, 0.02277, 0.01145, 0.9977, 0.06749, -0.2816, 0.9566, 0.07509, -0.6845, 0.7192, 0.1195, -0.7023, 0.7118, 0.01047, -0.3829, 0.9236, 0.01805, 0.01144, 0.9977, 0.06746, 0.3831, 0.9197, 0.08576, 0.4333, 0.7978, -0.4193, 0.05642, 0.3591, -0.9316, -0.215, 0.8557, -0.4706, -0.2816, 0.9566, 0.07509, -0.9268, 0.372, -0.05131, -0.7616, 0.2436, 0.6005, -0.312, 0.1555, 0.9373, -0.5276, 0.6222, 0.5783, -0.4286, 0.9034, -0.01106, -0.7034, 0.71, -0.03421, -0.992, -0.02218, -0.1241, -0.9268, 0.372, -0.05131, -0.7034, 0.71, -0.03422, -0.7087, 0.7051, -0.02523, -0.9242, 0.3812, -0.02113, -0.9999, -0.00716, -0.01534, -0.923, 0.3844, 0.0191, -0.9242, 0.3813, -0.02114, -0.7087, 0.7051, -0.02523, -0.384, 0.9231, -0.01868, -0.3829, 0.9236, 0.01805, -0.7023, 0.7118, 0.01047, -0.9998, 0.004647, 0.02111, -0.923, 0.3844, 0.0191, -0.7023, 0.7118, 0.01045, -0.6845, 0.7192, 0.1195, -0.9156, 0.3952, 0.07493, -0.9973, 0.01257, 0.07202, -0.7503, 0.4404, -0.493, -0.9155, 0.3952, 0.07494, -0.6845, 0.7191, 0.1195, -0.2816, 0.9566, 0.07507, -0.2151, 0.8557, -0.4706, 0.1004, -0.462, 0.8812, 0.492, -0.7812, 0.3843, 0.08877, -0.4481, 0.8896, -0.04628, -0.1343, 0.9899, 0.425, -0.04329, -0.9042, 0.7657, -0.415, -0.4915, 0.2227, -0.3403, -0.9136, 0.009789, 0.182, -0.9833, 0.02544, 0.04034, -0.9989, -0.1279, 0.4994, 0.8569, -0.5276, 0.6223, 0.5783, -0.3121, 0.1555, 0.9372, -0.04629, -0.1343, 0.9899, 0.08879, -0.4481, 0.8896, 0.3192, -0.3105, 0.8954, -0.4301, 0.08716, -0.8986, -0.7503, 0.4405, -0.493, -0.215, 0.8557, -0.4706, 0.05643, 0.3591, -0.9316, 0.02545, 0.04032, -0.9989, 0.009777, 0.182, -0.9833, 0.4333, 0.7978, -0.4193, 0.9026, 0.1785, -0.3918, 0.425, -0.04331, -0.9042, 0.02543, 0.04034, -0.9989, 0.05642, 0.3591, -0.9316, 0.3193, -0.3104, 0.8954, 0.8877, -0.1853, 0.4214, 0.8158, 0.5507, 0.1765, 0.2743, 0.9088, 0.3142, -0.1279, 0.4994, 0.8569, -0.7616, 0.2436, 0.6005, -0.77, -0.4815, 0.4187, -0.2009, -0.8511, 0.4851, 0.1004, -0.462, 0.8812, -0.04627, -0.1343, 0.9899, -0.3121, 0.1555, 0.9372, -0.5059, -0.7756, -0.3775, -0.8639, -0.202, -0.4615, -0.4301, 0.08715, -0.8986, 0.009771, 0.1819, -0.9833, 0.2227, -0.3403, -0.9136, 0.1771, -0.8409, -0.5113, 0.6314, 0.2931, -0.718, 0.6042, -0.145, -0.7835, -0.7616, 0.2436, 0.6005, -0.77, -0.4815, 0.4187, 0.8728, 0.3888, -0.2951, 0.6314, 0.2931, -0.718, -0.77, -0.4814, 0.4187, -0.8928, -0.4349, -0.1175, 0.6042, -0.1451, -0.7835, 0.8096, -0.3618, -0.4622, -0.9268, 0.372, -0.0513, -0.7616, 0.2436, 0.6005, 0.8096, -0.3618, -0.4622, 0.9754, 0.02492, -0.2191, -0.992, -0.02218, -0.1241, -0.9268, 0.372, -0.05136, 0.9754, 0.02489, -0.2191, 0.8728, 0.3888, -0.2951, -0.8928, -0.4349, -0.1175, -0.992, -0.02223, -0.1241, 0.9754, 0.02492, -0.2191, 0.9957, 0.007546, -0.09266, -0.9999, -0.007127, -0.01532, -0.992, -0.02215, -0.1241, 0.6779, 0.711, -0.187, 0.8728, 0.3889, -0.295, -0.8928, -0.4349, -0.1176, -0.6841, -0.7187, -0.1242, 0.9957, 0.007481, -0.09278, 0.919, 0.3924, -0.03728, -0.9234, -0.3833, -0.01857, -0.9999, -0.007182, -0.01536, 0.919, 0.3924, -0.03731, 0.6936, 0.7158, -0.08075, -0.7027, -0.7114, -0.01244, -0.9234, -0.3834, -0.01848, 0.6936, 0.7158, -0.08072, 0.6779, 0.711, -0.187, -0.6841, -0.7187, -0.1242, -0.7027, -0.7114, -0.01246, 0.9957, 0.007507, -0.09271, 0.925, -0.3755, -0.05749, -0.9242, 0.3813, -0.02117, -0.9999, -0.007184, -0.01533, 0.9292, 0.3664, 0.04764, 0.9191, 0.3924, -0.0372, -0.9234, -0.3834, -0.01846, -0.9238, -0.3823, 0.01841, 0.925, -0.3755, -0.05751, 0.9201, -0.3889, 0.04618, -0.923, 0.3844, 0.01902, -0.9242, 0.3812, -0.0212, 0.9201, -0.3889, 0.04617, 0.9947, -0.01372, 0.1023, -0.9998, 0.004649, 0.02108, -0.923, 0.3844, 0.01911, 0.9947, -0.01364, 0.1023, 0.9292, 0.3665, 0.04755, -0.9239, -0.3823, 0.01837, -0.9998, 0.004669, 0.02113, 0.9947, -0.01371, 0.1023, 0.9526, -0.02297, 0.3034, -0.9973, 0.01256, 0.07202, -0.9998, 0.004693, 0.02111, 0.7193, 0.6904, 0.07748, 0.9292, 0.3665, 0.04756, -0.9238, -0.3824, 0.01847, -0.7117, -0.7024, 0.01177, 0.9526, -0.02304, 0.3034, 0.8719, 0.277, 0.4037, -0.9519, -0.2914, 0.09454, -0.9973, 0.01257, 0.07208, 0.872, 0.277, 0.4037, 0.7198, 0.6658, 0.1964, -0.7203, -0.6818, 0.1279, -0.9519, -0.2914, 0.09454, 0.7198, 0.6659, 0.1964, 0.7192, 0.6904, 0.07745, -0.7117, -0.7024, 0.01178, -0.7203, -0.6818, 0.1279, 0.9526, -0.02305, 0.3034, 0.8524, -0.3083, 0.4222, -0.9156, 0.3951, 0.07497, -0.9973, 0.01252, 0.07205, 0.5909, 0.2865, 0.7542, 0.872, 0.2769, 0.4037, -0.9519, -0.2914, 0.09454, -0.8639, -0.202, -0.4614, 0.8524, -0.3084, 0.4222, 0.5863, -0.2584, 0.7678, -0.7503, 0.4405, -0.493, -0.9155, 0.3952, 0.07492, 0.5863, -0.2585, 0.7677, 0.4632, 0.02778, 0.8858, -0.43, 0.08713, -0.8986, -0.7503, 0.4404, -0.493, 0.333, 0.6031, -0.7248, 0.6314, 0.2931, -0.7179, -0.77, -0.4815, 0.4187, -0.201, -0.8511, 0.4851, 0.6779, 0.711, -0.1869, 0.3009, 0.8892, -0.3447, -0.2955, -0.9522, -0.07694, -0.6841, -0.7187, -0.1242, 0.3008, 0.8892, -0.3447, 0.333, 0.603, -0.725, -0.201, -0.8511, 0.4851, -0.2955, -0.9522, -0.07703, 0.6936, 0.7158, -0.08078, 0.3695, 0.9281, -0.04621, -0.3823, -0.9239, -0.01861, -0.7026, -0.7114, -0.01252, -0.04366, 0.9576, -0.2847, 0.3008, 0.8892, -0.3447, -0.2955, -0.9522, -0.07701, 0.03603, -0.9978, -0.05594, 0.3695, 0.9281, -0.04626, -0.02301, 0.9938, -0.1086, 0.00709, -0.9998, -0.02082, -0.3823, -0.9239, -0.01865, -0.02301, 0.9938, -0.1086, -0.04365, 0.9576, -0.2848, 0.03604, -0.9978, -0.05594, 0.007053, -0.9998, -0.02093, 0.7192, 0.6905, 0.0775, 0.3945, 0.9183, 0.03321, -0.3834, -0.9234, 0.01845, -0.7117, -0.7024, 0.0118, 0.3946, 0.9182, 0.03324, 0.3695, 0.9281, -0.04619, -0.3823, -0.9238, -0.01857, -0.3834, -0.9234, 0.0184, 0.7197, 0.6659, 0.1963, 0.4024, 0.8681, 0.2906, -0.4401, -0.8881, 0.1325, -0.7203, -0.6818, 0.1279, 0.01314, 0.9966, 0.08172, 0.3946, 0.9183, 0.03317, -0.3833, -0.9234, 0.01849, -0.007032, -0.9999, 0.01424, 0.4023, 0.8681, 0.2907, 0.04041, 0.9799, 0.1952, -0.01832, -0.9915, 0.1291, -0.4401, -0.8881, 0.1325, 0.04043, 0.9799, 0.1953, 0.01307, 0.9966, 0.08166, -0.006998, -0.9999, 0.01427, -0.01828, -0.9915, 0.129, 0.5909, 0.2866, 0.7542, 0.3218, 0.6179, 0.7174, -0.5059, -0.7756, -0.3775, -0.8639, -0.202, -0.4615, 0.3219, 0.6179, 0.7174, 0.4024, 0.8681, 0.2906, -0.4402, -0.8881, 0.1325, -0.5059, -0.7756, -0.3775, -0.3979, 0.6428, -0.6546, 0.1967, 0.5261, -0.8273, 0.1004, -0.462, 0.8812, 0.4921, -0.7811, 0.3843, -0.0437, 0.9576, -0.2848, -0.4217, 0.7643, -0.4878, 0.4915, -0.8708, -0.009407, 0.03607, -0.9978, -0.05594, -0.4217, 0.7644, -0.4878, -0.398, 0.6427, -0.6546, 0.492, -0.7812, 0.3843, 0.4915, -0.8709, -0.009427, -0.02302, 0.9938, -0.1086, -0.3986, 0.915, -0.06286, 0.3831, -0.9235, -0.01923, 0.007117, -0.9998, -0.02094, -0.7057, 0.6082, -0.3635, -0.4218, 0.7643, -0.4878, 0.4915, -0.8708, -0.009376, 0.7014, -0.7127, 0.001599, -0.3986, 0.915, -0.06292, -0.7149, 0.6873, -0.1286, 0.7093, -0.7043, -0.029, 0.3831, -0.9235, -0.01917, -0.7149, 0.6872, -0.1287, -0.7056, 0.6082, -0.3636, 0.7014, -0.7127, 0.00158, 0.7093, -0.7043, -0.02915, 0.01307, 0.9966, 0.08175, -0.3733, 0.9266, 0.04659, 0.3808, -0.9244, 0.02068, -0.006976, -0.9999, 0.01415, -0.3732, 0.9266, 0.04654, -0.3986, 0.915, -0.0628, 0.3831, -0.9235, -0.01911, 0.3808, -0.9244, 0.02067, 0.0404, 0.9799, 0.1952, -0.3483, 0.8524, 0.39, 0.3647, -0.9284, 0.07135, -0.01831, -0.9915, 0.1291, -0.6898, 0.7148, 0.1151, -0.3733, 0.9265, 0.04654, 0.3808, -0.9244, 0.02074, 0.7036, -0.7102, 0.02507, -0.3482, 0.8524, 0.39, -0.63, 0.7131, 0.3075, 0.7039, -0.7088, 0.04601, 0.3647, -0.9284, 0.07133, -0.63, 0.7131, 0.3076, -0.6898, 0.7148, 0.1151, 0.7037, -0.7101, 0.02499, 0.7038, -0.7089, 0.04599, 0.3218, 0.6179, 0.7174, -0.1125, 0.6728, 0.7312, 0.177, -0.8409, -0.5114, -0.5059, -0.7756, -0.3774, -0.1124, 0.6728, 0.7312, -0.3482, 0.8524, 0.39, 0.3647, -0.9284, 0.07133, 0.1771, -0.841, -0.5113, -0.7126, 0.1595, -0.6833, -0.3924, 0.06539, -0.9175, 0.3192, -0.3105, 0.8954, 0.8877, -0.1853, 0.4215, -0.7057, 0.6082, -0.3635, -0.8162, 0.3515, -0.4585, 0.9151, -0.4012, -0.03993, 0.7015, -0.7127, 0.001551, -0.8162, 0.3515, -0.4585, -0.7126, 0.1595, -0.6832, 0.8878, -0.1853, 0.4214, 0.9151, -0.4012, -0.04, -0.7149, 0.6873, -0.1287, -0.9259, 0.3742, -0.05224, 0.9246, -0.3803, -0.02192, 0.7093, -0.7043, -0.02904, -0.9813, -0.03517, -0.1891, -0.8162, 0.3515, -0.4585, 0.9151, -0.4012, -0.03999, 0.9897, 0.02166, -0.1418, -0.9259, 0.3741, -0.0522, -0.997, -0.00862, -0.07752, 0.9999, 0.008087, -0.01199, 0.9247, -0.3802, -0.02183, -0.9969, -0.008586, -0.0776, -0.9813, -0.03519, -0.1891, 0.9897, 0.0217, -0.1417, 0.9999, 0.008115, -0.01203, -0.6898, 0.7148, 0.115, -0.9164, 0.3962, 0.05734, 0.9234, -0.3834, 0.01981, 0.7036, -0.7101, 0.02501, -0.9163, 0.3963, 0.05739, -0.9259, 0.3741, -0.05225, 0.9247, -0.3802, -0.0219, 0.9234, -0.3833, 0.01974, -0.6301, 0.7131, 0.3075, -0.8011, 0.3986, 0.4465, 0.8906, -0.4537, 0.03171, 0.7039, -0.7089, 0.04606, -0.9945, 0.02549, 0.1016, -0.9163, 0.3963, 0.05741, 0.9234, -0.3834, 0.0198, 0.9997, -0.006508, 0.02235, -0.8012, 0.3985, 0.4464, -0.9574, 0.05895, 0.2827, 0.9976, -0.0315, 0.06221, 0.8906, -0.4537, 0.03168, -0.9574, 0.05887, 0.2827, -0.9945, 0.0255, 0.1016, 0.9997, -0.006556, 0.02224, 0.9976, -0.03145, 0.06213, -0.1124, 0.6728, 0.7312, -0.1878, 0.4543, 0.8708, 0.2227, -0.3403, -0.9136, 0.177, -0.841, -0.5113, -0.6268, 0.3343, 0.7038, -0.8012, 0.3985, 0.4465, 0.8906, -0.4537, 0.03168, 0.7656, -0.415, -0.4915, -0.7142, -0.3564, -0.6024, -0.7126, 0.1595, -0.6832, 0.8877, -0.1853, 0.4214, 0.8159, 0.5507, 0.1764, -0.9763, -0.2087, -0.05762, -0.858, -0.4461, -0.2545, 0.7837, 0.609, -0.122, 0.9217, 0.2919, -0.2554, -0.8935, -0.4069, -0.19, -0.7156, -0.2465, -0.6535, 0.8642, 0.497, 0.0783, 0.7915, 0.4837, -0.3736, -0.9969, -0.0086, -0.07757, -0.9201, -0.3909, -0.02479, 0.9235, 0.3832, -0.0174, 0.9999, 0.008136, -0.01203, -0.915, -0.3924, 0.09413, -0.9126, -0.1417, -0.3835, 0.953, 0.2149, -0.2135, 0.8154, 0.4064, -0.4122, -0.9201, -0.3909, -0.02475, -0.6938, -0.7176, -0.06158, 0.7023, 0.7119, -0.009178, 0.9235, 0.3833, -0.01738, -0.6938, -0.7175, -0.0616, -0.6803, -0.7128, -0.1703, 0.6764, 0.7228, -0.1412, 0.7022, 0.7119, -0.009135, -0.9945, 0.02542, 0.1016, -0.9298, -0.3657, 0.04093, 0.9237, 0.3827, 0.01845, 0.9997, -0.006475, 0.02231, -0.9298, -0.3657, 0.04101, -0.9201, -0.3909, -0.02468, 0.9235, 0.3833, -0.01746, 0.9237, 0.3827, 0.01843, -0.9574, 0.05895, 0.2827, -0.8982, -0.2662, 0.3499, 0.9557, 0.277, 0.09959, 0.9976, -0.03155, 0.06222, -0.7138, -0.6966, 0.07296, -0.9298, -0.3658, 0.04106, 0.9237, 0.3827, 0.01842, 0.7118, 0.7023, 0.01033, -0.8982, -0.2662, 0.3498, -0.7098, -0.6833, 0.1711, 0.7165, 0.685, 0.1324, 0.9557, 0.277, 0.09956, -0.7098, -0.6833, 0.1711, -0.7138, -0.6966, 0.07292, 0.7117, 0.7024, 0.01024, 0.7164, 0.685, 0.1323, -0.6267, 0.3343, 0.7039, -0.5852, -0.00736, 0.8108, 0.425, -0.04335, -0.9041, 0.7656, -0.415, -0.4915, -0.7214, -0.2518, 0.6451, -0.8982, -0.2662, 0.3499, 0.9557, 0.277, 0.09962, 0.9025, 0.1785, -0.3918, -0.3221, -0.6687, -0.6701, -0.7142, -0.3564, -0.6024, 0.8159, 0.5507, 0.1764, 0.2743, 0.9088, 0.3143, -0.6803, -0.7128, -0.1703, -0.2738, -0.8792, -0.3899, 0.27, 0.9564, -0.111, 0.6764, 0.7229, -0.1412, -0.2738, -0.8792, -0.3899, -0.322, -0.6688, -0.6701, 0.2743, 0.9088, 0.3142, 0.27, 0.9564, -0.111, -0.6938, -0.7176, -0.06158, -0.365, -0.9302, -0.03969, 0.383, 0.9236, -0.01855, 0.7023, 0.7119, -0.009157, 0.03408, -0.9431, -0.3306, -0.2737, -0.8792, -0.3899, 0.27, 0.9564, -0.111, -0.03425, 0.9982, -0.04873, -0.365, -0.9302, -0.03971, 0.02235, -0.9924, -0.1207, -0.006436, 0.9998, -0.02104, 0.383, 0.9236, -0.01851, 0.02244, -0.9924, -0.1206, 0.03406, -0.9432, -0.3306, -0.03416, 0.9982, -0.04876, -0.006506, 0.9998, -0.02112, -0.7138, -0.6966, 0.07297, -0.3881, -0.9206, 0.04206, 0.3849, 0.9227, 0.01969, 0.7117, 0.7024, 0.01031, -0.3881, -0.9207, 0.04208, -0.365, -0.9302, -0.03969, 0.3829, 0.9236, -0.01841, 0.3849, 0.9227, 0.01977, -0.7098, -0.6833, 0.1711, -0.3265, -0.8836, 0.3356, 0.3831, 0.9197, 0.08574, 0.7165, 0.6849, 0.1324, -0.01597, -0.996, 0.08741, -0.3881, -0.9206, 0.04213, 0.3849, 0.9227, 0.0197, 0.004852, 0.9997, 0.02283, -0.3265, -0.8836, 0.3357, -0.03535, -0.9659, 0.2566, 0.01143, 0.9977, 0.06754, 0.3831, 0.9197, 0.08576, -0.03537, -0.9659, 0.2566, -0.01595, -0.9961, 0.08735, 0.004803, 0.9997, 0.02272, 0.01138, 0.9977, 0.06746, -0.7214, -0.2519, 0.6451, -0.3073, -0.7169, 0.6257, 0.4333, 0.7978, -0.4193, 0.9026, 0.1785, -0.3918, -0.3073, -0.7169, 0.6258, -0.3264, -0.8836, 0.3357, 0.3831, 0.9197, 0.08582, 0.4333, 0.7978, -0.4192, 0.2491, -0.5133, -0.8212, -0.07909, -0.4344, -0.8973, -0.1279, 0.4994, 0.8569, -0.5276, 0.6222, 0.5783, 0.03405, -0.9432, -0.3306, 0.3553, -0.7704, -0.5293, -0.4286, 0.9034, -0.01102, -0.03422, 0.9982, -0.04876, 0.3552, -0.7705, -0.5293, 0.2492, -0.5133, -0.8212, -0.5277, 0.6222, 0.5783, -0.4286, 0.9034, -0.01105, 0.02243, -0.9924, -0.1207, 0.3942, -0.9163, -0.07044, -0.3841, 0.9231, -0.01864, -0.00647, 0.9998, -0.02099, 0.6768, -0.6404, -0.3631, 0.3553, -0.7705, -0.5293, -0.4286, 0.9034, -0.01103, -0.7034, 0.71, -0.03422, 0.3942, -0.9163, -0.07043, 0.7073, -0.6931, -0.1387, -0.7087, 0.705, -0.02526, -0.3841, 0.9231, -0.01863, 0.7074, -0.6931, -0.1388, 0.6768, -0.6403, -0.3632, -0.7034, 0.71, -0.03424, -0.7087, 0.7051, -0.0252, -0.01596, -0.996, 0.08743, 0.3666, -0.9295, 0.03895, -0.3829, 0.9236, 0.01803, 0.004736, 0.9997, 0.02277, 0.3665, -0.9296, 0.03897, 0.3942, -0.9163, -0.07041, -0.384, 0.9231, -0.0187, -0.3829, 0.9236, 0.01808, -0.03537, -0.9659, 0.2566, 0.2719, -0.8869, 0.3734, -0.2816, 0.9566, 0.07509, 0.01144, 0.9977, 0.06753, 0.697, -0.7123, 0.08309, 0.3665, -0.9296, 0.0389, -0.383, 0.9236, 0.01806, -0.7023, 0.7118, 0.01049, 0.2718, -0.8869, 0.3734, 0.6762, -0.7032, 0.2198, -0.6845, 0.7192, 0.1195, -0.2816, 0.9566, 0.07509, 0.6762, -0.7032, 0.2197, 0.6969, -0.7123, 0.08301, -0.7023, 0.7118, 0.01053, -0.6845, 0.7191, 0.1195, -0.3073, -0.717, 0.6257, 0.01975, -0.536, 0.844, 0.0564, 0.3591, -0.9316, 0.4333, 0.7978, -0.4192, 0.2515, -0.6103, 0.7512, 0.2719, -0.8869, 0.3735, -0.2816, 0.9566, 0.07511, -0.2151, 0.8557, -0.4706, 0.6041, -0.1451, -0.7836, 0.3349, -0.1609, -0.9284, -0.3121, 0.1555, 0.9373, -0.7616, 0.2436, 0.6005, 0.6769, -0.6403, -0.3632, 0.8096, -0.3618, -0.4622, -0.9268, 0.372, -0.05128, -0.7034, 0.71, -0.03427, 0.7074, -0.6931, -0.1387, 0.925, -0.3755, -0.05749, -0.9242, 0.3812, -0.02116, -0.7087, 0.705, -0.02516, 0.697, -0.7123, 0.08305, 0.9201, -0.3889, 0.04622, -0.923, 0.3843, 0.01912, -0.7023, 0.7118, 0.01045, 0.6762, -0.7031, 0.2198, 0.8524, -0.3084, 0.4223, -0.9155, 0.3952, 0.07496, -0.6845, 0.7192, 0.1195, 0.2514, -0.6103, 0.7512, 0.5863, -0.2584, 0.7678, -0.7503, 0.4405, -0.493, -0.2151, 0.8557, -0.4706, -0.3979, 0.6428, -0.6546, -0.3586, 0.1981, -0.9122, 0.08879, -0.4481, 0.8896, 0.492, -0.7812, 0.3843, 0.2492, -0.5133, -0.8212, 0.3349, -0.161, -0.9284, -0.312, 0.1555, 0.9373, -0.5276, 0.6222, 0.5783, 0.2065, 0.0314, -0.9779, 0.3349, -0.161, -0.9284, -0.312, 0.1555, 0.9373, -0.04624, -0.1343, 0.9899, 0.5908, 0.2865, 0.7542, 0.4633, 0.02779, 0.8858, -0.4301, 0.08711, -0.8986, -0.8639, -0.202, -0.4614, -0.7214, -0.2518, 0.6451, -0.5852, -0.007318, 0.8108, 0.4251, -0.04331, -0.9041, 0.9025, 0.1786, -0.3918, 0.1345, 0.0871, 0.9871, -0.04924, -0.1469, 0.9879, 0.02546, 0.04036, -0.9989, 0.009805, 0.1819, -0.9833, 0.2514, -0.6102, 0.7513, 0.01977, -0.536, 0.844, 0.0565, 0.3592, -0.9316, -0.2151, 0.8557, -0.4706, -0.5852, -0.007485, 0.8108, -0.04923, -0.1469, 0.9879, 0.02546, 0.04026, -0.9989, 0.4251, -0.04337, -0.9041, 0.01983, -0.536, 0.844, -0.04927, -0.147, 0.9879, 0.02547, 0.04031, -0.9989, 0.05643, 0.3591, -0.9316, -0.3586, 0.1981, -0.9122, -0.3924, 0.0654, -0.9175, 0.3192, -0.3105, 0.8954, 0.08872, -0.4482, 0.8895, -0.322, -0.6687, -0.6702, -0.07905, -0.4343, -0.8973, -0.128, 0.4994, 0.8569, 0.2743, 0.9088, 0.3142, -0.3923, 0.06553, -0.9175, -0.07907, -0.4343, -0.8973, -0.1279, 0.4994, 0.8569, 0.3192, -0.3104, 0.8954, -0.3586, 0.1981, -0.9122, 0.2066, 0.03138, -0.9779, -0.04626, -0.1343, 0.9899, 0.08877, -0.4481, 0.8896, 0.333, 0.603, -0.7249, 0.1967, 0.5261, -0.8273, 0.1004, -0.4621, 0.8811, -0.2009, -0.8511, 0.485, 0.2065, 0.03139, -0.9779, 0.1967, 0.5261, -0.8273, 0.1004, -0.462, 0.8812, -0.04623, -0.1342, 0.9899, -0.6268, 0.3343, 0.7039, -0.1878, 0.4545, 0.8707, 0.2227, -0.3404, -0.9135, 0.7657, -0.4149, -0.4915, 0.4632, 0.02775, 0.8858, 0.1345, 0.08697, 0.9871, 0.009756, 0.182, -0.9833, -0.43, 0.08709, -0.8986, -0.1878, 0.4544, 0.8708, 0.1345, 0.08701, 0.9871, 0.009788, 0.182, -0.9833, 0.2227, -0.3404, -0.9135])] * 3)])

# ---- objects
ob_ellipsoid = bpy.data.objects.new('ellipsoid', me_ellipsoid)
ob_lamp = bpy.data.objects.new('Lamp', light_lamp)
ob_camera = bpy.data.objects.new('Camera', cam_camera)

# ---- transforms, parenting, visibility, modifiers, constraints
ob_ellipsoid.location = (0.0, 0.0, 0.0)
ob_ellipsoid.rotation_euler = (1.571, -0.0, 0.0)
ob_ellipsoid.lineart.crease_threshold = 0.0
ob_lamp.location = (0.004517, 0.2273, 1.969)
ob_lamp.rotation_euler = (0.1381, 0.594, 2.038)
ob_lamp.lock_rotations_4d = False
ob_lamp.empty_display_type = 'ARROWS'
ob_lamp.color = (0.0, 0.0, 0.0, 0.0)
ob_lamp.lineart.crease_threshold = 0.0
ob_camera.location = (4.081, -3.794, 2.744)
ob_camera.rotation_euler = (1.109, 0.01082, 0.8149)
ob_camera.lock_rotations_4d = False
ob_camera.empty_display_type = 'ARROWS'
ob_camera.color = (0.0, 0.0, 0.0, 0.0)
ob_camera.display_type = 'WIRE'
ob_camera.lineart.crease_threshold = 0.0

# ---- collection membership
col_collection_1.objects.link(ob_ellipsoid)
col_collection_1.objects.link(ob_lamp)
col_collection_1.objects.link(ob_camera)

# ---- scene / render settings (as saved in the file)
scene.camera = ob_camera
scene.frame_start = 1; scene.frame_end = 250; scene.frame_set(1)
scene.render.engine = 'BLENDER_EEVEE_NEXT'
scene.render.resolution_percentage = 50
scene.render.dither_intensity = 0.0
scene.cycles.use_denoising = False
scene.cycles.samples = 10
scene.cycles.sampling_pattern = 'TABULATED_SOBOL'
scene.cycles.light_sampling_threshold = 0.0
scene.cycles.use_adaptive_sampling = False
scene.cycles.use_light_tree = False
scene.cycles.blur_glossy = 0.0
scene.cycles.pixel_filter_type = 'GAUSSIAN'
scene.cycles.sample_clamp_indirect = 0.0
scene.view_settings.view_transform = 'Standard'
bpy.context.view_layer.update()

